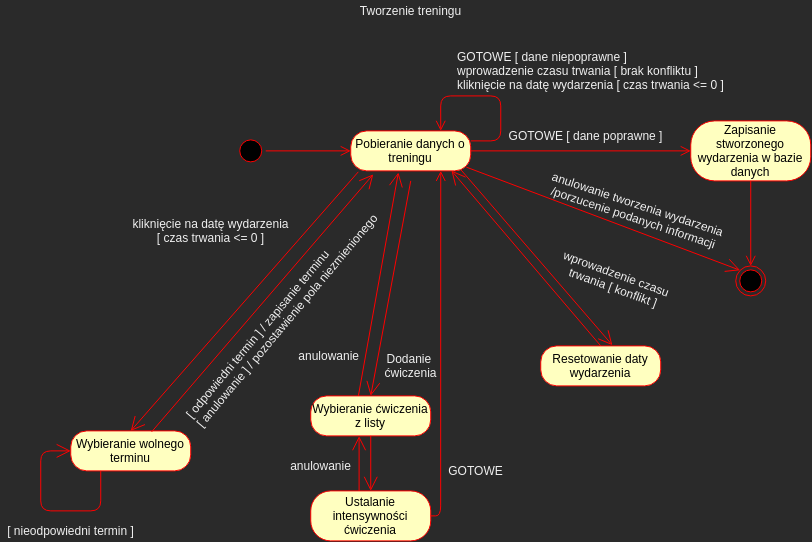

The diagram above was exported from draw.io. Its source (the exported page's mxGraphModel, read from the mxfile embedded in the PNG):
<mxGraphModel dx="155.24" dy="-111.61" grid="1" gridSize="10" guides="1" tooltips="1" connect="1" arrows="1" fold="1" page="0" pageScale="1" pageWidth="827" pageHeight="1169" math="0" shadow="0">
  <root>
    <mxCell id="tpxs9E5fP5tjWKgEJ6xE-0" />
    <mxCell id="tpxs9E5fP5tjWKgEJ6xE-1" parent="tpxs9E5fP5tjWKgEJ6xE-0" />
    <mxCell id="vwit6E5UPdZdTNKM81ur-0" value="" style="endArrow=open;endFill=1;endSize=12;html=1;strokeColor=#FF0000;exitX=0.063;exitY=1.024;exitDx=0;exitDy=0;entryX=0.5;entryY=0;entryDx=0;entryDy=0;exitPerimeter=0;" edge="1" parent="tpxs9E5fP5tjWKgEJ6xE-1" source="vwit6E5UPdZdTNKM81ur-3" target="vwit6E5UPdZdTNKM81ur-17">
      <mxGeometry width="160" relative="1" as="geometry">
        <mxPoint x="225" y="345" as="sourcePoint" />
        <mxPoint x="280" y="535" as="targetPoint" />
      </mxGeometry>
    </mxCell>
    <mxCell id="vwit6E5UPdZdTNKM81ur-1" value="Tworzenie treningu" style="text;html=1;align=center;verticalAlign=middle;resizable=0;points=[];autosize=1;" vertex="1" parent="tpxs9E5fP5tjWKgEJ6xE-1">
      <mxGeometry x="360" y="300" width="120" height="20" as="geometry" />
    </mxCell>
    <mxCell id="vwit6E5UPdZdTNKM81ur-2" value="" style="ellipse;html=1;shape=startState;fillColor=#000000;strokeColor=#ff0000;" vertex="1" parent="tpxs9E5fP5tjWKgEJ6xE-1">
      <mxGeometry x="245" y="435" width="30" height="30" as="geometry" />
    </mxCell>
    <mxCell id="vwit6E5UPdZdTNKM81ur-3" value="Pobieranie danych o treningu" style="rounded=1;whiteSpace=wrap;html=1;arcSize=40;fontColor=#000000;fillColor=#ffffc0;strokeColor=#ff0000;" vertex="1" parent="tpxs9E5fP5tjWKgEJ6xE-1">
      <mxGeometry x="360" y="430" width="120" height="40" as="geometry" />
    </mxCell>
    <mxCell id="vwit6E5UPdZdTNKM81ur-4" value="" style="edgeStyle=orthogonalEdgeStyle;html=1;verticalAlign=bottom;endArrow=open;endSize=8;strokeColor=#ff0000;exitX=1;exitY=0.5;exitDx=0;exitDy=0;entryX=0;entryY=0.5;entryDx=0;entryDy=0;" edge="1" parent="tpxs9E5fP5tjWKgEJ6xE-1" source="vwit6E5UPdZdTNKM81ur-2" target="vwit6E5UPdZdTNKM81ur-3">
      <mxGeometry relative="1" as="geometry">
        <mxPoint x="90" y="540" as="targetPoint" />
        <mxPoint x="90" y="295" as="sourcePoint" />
        <Array as="points" />
      </mxGeometry>
    </mxCell>
    <mxCell id="vwit6E5UPdZdTNKM81ur-5" value="" style="endArrow=open;endFill=1;endSize=12;html=1;strokeColor=#FF0000;exitX=0.963;exitY=0.906;exitDx=0;exitDy=0;entryX=0;entryY=0;entryDx=0;entryDy=0;exitPerimeter=0;" edge="1" parent="tpxs9E5fP5tjWKgEJ6xE-1" source="vwit6E5UPdZdTNKM81ur-3" target="vwit6E5UPdZdTNKM81ur-12">
      <mxGeometry width="160" relative="1" as="geometry">
        <mxPoint x="400" y="480" as="sourcePoint" />
        <mxPoint x="560" y="555" as="targetPoint" />
      </mxGeometry>
    </mxCell>
    <mxCell id="vwit6E5UPdZdTNKM81ur-6" value="" style="endArrow=open;endFill=1;endSize=12;html=1;strokeColor=#FF0000;entryX=0.597;entryY=-0.017;entryDx=0;entryDy=0;entryPerimeter=0;exitX=0.92;exitY=0.978;exitDx=0;exitDy=0;exitPerimeter=0;" edge="1" parent="tpxs9E5fP5tjWKgEJ6xE-1" target="vwit6E5UPdZdTNKM81ur-16" source="vwit6E5UPdZdTNKM81ur-3">
      <mxGeometry width="160" relative="1" as="geometry">
        <mxPoint x="450" y="472" as="sourcePoint" />
        <mxPoint x="420" y="635" as="targetPoint" />
      </mxGeometry>
    </mxCell>
    <mxCell id="vwit6E5UPdZdTNKM81ur-7" value="" style="edgeStyle=orthogonalEdgeStyle;html=1;verticalAlign=bottom;endArrow=open;endSize=8;strokeColor=#ff0000;exitX=1;exitY=0.5;exitDx=0;exitDy=0;entryX=0;entryY=0.5;entryDx=0;entryDy=0;" edge="1" parent="tpxs9E5fP5tjWKgEJ6xE-1" source="vwit6E5UPdZdTNKM81ur-3" target="vwit6E5UPdZdTNKM81ur-11">
      <mxGeometry relative="1" as="geometry">
        <mxPoint x="620" y="450" as="targetPoint" />
        <mxPoint x="315" y="460" as="sourcePoint" />
        <Array as="points" />
      </mxGeometry>
    </mxCell>
    <mxCell id="vwit6E5UPdZdTNKM81ur-8" value="GOTOWE [ dane poprawne ]" style="text;html=1;align=center;verticalAlign=middle;resizable=0;points=[];autosize=1;" vertex="1" parent="tpxs9E5fP5tjWKgEJ6xE-1">
      <mxGeometry x="510" y="425" width="170" height="20" as="geometry" />
    </mxCell>
    <mxCell id="vwit6E5UPdZdTNKM81ur-9" value="GOTOWE [ dane niepoprawne ]&lt;br&gt;wprowadzenie czasu trwania [ brak konfliktu ]&lt;br&gt;kliknięcie na datę wydarzenia [ czas trwania &amp;lt;= 0 ]" style="text;html=1;align=left;verticalAlign=middle;resizable=0;points=[];autosize=1;" vertex="1" parent="tpxs9E5fP5tjWKgEJ6xE-1">
      <mxGeometry x="465" y="345" width="280" height="50" as="geometry" />
    </mxCell>
    <mxCell id="vwit6E5UPdZdTNKM81ur-10" value="" style="edgeStyle=orthogonalEdgeStyle;html=1;verticalAlign=bottom;endArrow=open;endSize=8;strokeColor=#ff0000;exitX=1;exitY=0.25;exitDx=0;exitDy=0;entryX=0.75;entryY=0;entryDx=0;entryDy=0;" edge="1" parent="tpxs9E5fP5tjWKgEJ6xE-1" source="vwit6E5UPdZdTNKM81ur-3" target="vwit6E5UPdZdTNKM81ur-3">
      <mxGeometry relative="1" as="geometry">
        <mxPoint x="630" y="460" as="targetPoint" />
        <mxPoint x="490" y="460" as="sourcePoint" />
        <Array as="points">
          <mxPoint x="510" y="440" />
          <mxPoint x="510" y="395" />
          <mxPoint x="450" y="395" />
        </Array>
      </mxGeometry>
    </mxCell>
    <mxCell id="vwit6E5UPdZdTNKM81ur-11" value="Zapisanie stworzonego wydarzenia w bazie danych" style="rounded=1;whiteSpace=wrap;html=1;arcSize=40;fontColor=#000000;fillColor=#ffffc0;strokeColor=#ff0000;" vertex="1" parent="tpxs9E5fP5tjWKgEJ6xE-1">
      <mxGeometry x="700" y="420" width="120" height="60" as="geometry" />
    </mxCell>
    <mxCell id="vwit6E5UPdZdTNKM81ur-12" value="" style="ellipse;html=1;shape=endState;fillColor=#000000;strokeColor=#ff0000;" vertex="1" parent="tpxs9E5fP5tjWKgEJ6xE-1">
      <mxGeometry x="745" y="565" width="30" height="30" as="geometry" />
    </mxCell>
    <mxCell id="vwit6E5UPdZdTNKM81ur-13" value="" style="edgeStyle=orthogonalEdgeStyle;html=1;verticalAlign=bottom;endArrow=open;endSize=8;strokeColor=#ff0000;exitX=0.5;exitY=1;exitDx=0;exitDy=0;entryX=0.5;entryY=0;entryDx=0;entryDy=0;" edge="1" parent="tpxs9E5fP5tjWKgEJ6xE-1" source="vwit6E5UPdZdTNKM81ur-11" target="vwit6E5UPdZdTNKM81ur-12">
      <mxGeometry relative="1" as="geometry">
        <mxPoint x="710" y="460" as="targetPoint" />
        <mxPoint x="490" y="460.0000000000001" as="sourcePoint" />
        <Array as="points" />
      </mxGeometry>
    </mxCell>
    <mxCell id="vwit6E5UPdZdTNKM81ur-14" value="anulowanie tworzenia wydarzenia&lt;br&gt;/porzucenie podanych informacji" style="text;html=1;align=center;verticalAlign=middle;resizable=0;points=[];autosize=1;rotation=18.3;" vertex="1" parent="tpxs9E5fP5tjWKgEJ6xE-1">
      <mxGeometry x="550" y="495" width="190" height="30" as="geometry" />
    </mxCell>
    <mxCell id="vwit6E5UPdZdTNKM81ur-15" value="&lt;span style=&quot;text-align: left&quot;&gt;wprowadzenie czasu &lt;br&gt;trwania [ konflikt ]&lt;/span&gt;" style="text;html=1;align=center;verticalAlign=middle;resizable=0;points=[];autosize=1;rotation=20;" vertex="1" parent="tpxs9E5fP5tjWKgEJ6xE-1">
      <mxGeometry x="560" y="565" width="130" height="30" as="geometry" />
    </mxCell>
    <mxCell id="vwit6E5UPdZdTNKM81ur-16" value="Resetowanie daty wydarzenia" style="rounded=1;whiteSpace=wrap;html=1;arcSize=40;fontColor=#000000;fillColor=#ffffc0;strokeColor=#ff0000;" vertex="1" parent="tpxs9E5fP5tjWKgEJ6xE-1">
      <mxGeometry x="550" y="645" width="120" height="40" as="geometry" />
    </mxCell>
    <mxCell id="vwit6E5UPdZdTNKM81ur-17" value="Wybieranie wolnego terminu" style="rounded=1;whiteSpace=wrap;html=1;arcSize=40;fontColor=#000000;fillColor=#ffffc0;strokeColor=#ff0000;" vertex="1" parent="tpxs9E5fP5tjWKgEJ6xE-1">
      <mxGeometry x="80" y="730" width="120" height="40" as="geometry" />
    </mxCell>
    <mxCell id="vwit6E5UPdZdTNKM81ur-18" value="&lt;span style=&quot;text-align: left&quot;&gt;kliknięcie na datę wydarzenia&lt;br&gt;[ czas trwania &amp;lt;= 0 ]&lt;/span&gt;" style="text;html=1;align=center;verticalAlign=middle;resizable=0;points=[];autosize=1;" vertex="1" parent="tpxs9E5fP5tjWKgEJ6xE-1">
      <mxGeometry x="135" y="515" width="170" height="30" as="geometry" />
    </mxCell>
    <mxCell id="vwit6E5UPdZdTNKM81ur-19" value="" style="endArrow=open;endFill=1;endSize=12;html=1;strokeColor=#FF0000;exitX=0.5;exitY=0;exitDx=0;exitDy=0;entryX=0.839;entryY=0.992;entryDx=0;entryDy=0;entryPerimeter=0;" edge="1" parent="tpxs9E5fP5tjWKgEJ6xE-1" source="vwit6E5UPdZdTNKM81ur-16" target="vwit6E5UPdZdTNKM81ur-3">
      <mxGeometry width="160" relative="1" as="geometry">
        <mxPoint x="460" y="480" as="sourcePoint" />
        <mxPoint x="444" y="480" as="targetPoint" />
      </mxGeometry>
    </mxCell>
    <mxCell id="vwit6E5UPdZdTNKM81ur-20" value="" style="endArrow=open;endFill=1;endSize=12;html=1;strokeColor=#FF0000;exitX=0.674;exitY=0.024;exitDx=0;exitDy=0;entryX=0.188;entryY=1.086;entryDx=0;entryDy=0;exitPerimeter=0;entryPerimeter=0;" edge="1" parent="tpxs9E5fP5tjWKgEJ6xE-1" source="vwit6E5UPdZdTNKM81ur-17" target="vwit6E5UPdZdTNKM81ur-3">
      <mxGeometry width="160" relative="1" as="geometry">
        <mxPoint x="400" y="480" as="sourcePoint" />
        <mxPoint x="400" y="475" as="targetPoint" />
      </mxGeometry>
    </mxCell>
    <mxCell id="vwit6E5UPdZdTNKM81ur-21" value="[ odpowiedni termin ] / zapisanie terminu&lt;br&gt;[ anulowanie ] / pozostawienie pola niezmienionego" style="text;html=1;align=left;verticalAlign=middle;resizable=0;points=[];autosize=1;rotation=-50;" vertex="1" parent="tpxs9E5fP5tjWKgEJ6xE-1">
      <mxGeometry x="150" y="595" width="290" height="30" as="geometry" />
    </mxCell>
    <mxCell id="vwit6E5UPdZdTNKM81ur-22" value="" style="endArrow=open;endFill=1;endSize=12;html=1;strokeColor=#FF0000;exitX=0.25;exitY=1;exitDx=0;exitDy=0;entryX=0;entryY=0.5;entryDx=0;entryDy=0;" edge="1" parent="tpxs9E5fP5tjWKgEJ6xE-1" source="vwit6E5UPdZdTNKM81ur-17" target="vwit6E5UPdZdTNKM81ur-17">
      <mxGeometry width="160" relative="1" as="geometry">
        <mxPoint x="390" y="567" as="sourcePoint" />
        <mxPoint x="40" y="680" as="targetPoint" />
        <Array as="points">
          <mxPoint x="110" y="810" />
          <mxPoint x="50" y="810" />
          <mxPoint x="50" y="750" />
        </Array>
      </mxGeometry>
    </mxCell>
    <mxCell id="vwit6E5UPdZdTNKM81ur-23" value="[ nieodpowiedni termin ]" style="text;html=1;align=center;verticalAlign=middle;resizable=0;points=[];autosize=1;" vertex="1" parent="tpxs9E5fP5tjWKgEJ6xE-1">
      <mxGeometry x="10" y="820" width="140" height="20" as="geometry" />
    </mxCell>
    <mxCell id="vwit6E5UPdZdTNKM81ur-24" value="Wybieranie ćwiczenia z listy" style="rounded=1;whiteSpace=wrap;html=1;arcSize=40;fontColor=#000000;fillColor=#ffffc0;strokeColor=#ff0000;" vertex="1" parent="tpxs9E5fP5tjWKgEJ6xE-1">
      <mxGeometry x="320" y="695" width="120" height="40" as="geometry" />
    </mxCell>
    <mxCell id="vwit6E5UPdZdTNKM81ur-25" value="Ustalanie intensywności ćwiczenia" style="rounded=1;whiteSpace=wrap;html=1;arcSize=40;fontColor=#000000;fillColor=#ffffc0;strokeColor=#ff0000;" vertex="1" parent="tpxs9E5fP5tjWKgEJ6xE-1">
      <mxGeometry x="320" y="790" width="120" height="50" as="geometry" />
    </mxCell>
    <mxCell id="vwit6E5UPdZdTNKM81ur-26" value="" style="endArrow=open;endFill=1;endSize=12;html=1;strokeColor=#FF0000;entryX=0.5;entryY=0;entryDx=0;entryDy=0;" edge="1" parent="tpxs9E5fP5tjWKgEJ6xE-1" target="vwit6E5UPdZdTNKM81ur-24">
      <mxGeometry width="160" relative="1" as="geometry">
        <mxPoint x="420" y="480" as="sourcePoint" />
        <mxPoint x="631.6400000000001" y="654.32" as="targetPoint" />
      </mxGeometry>
    </mxCell>
    <mxCell id="vwit6E5UPdZdTNKM81ur-27" value="Dodanie &lt;br&gt;ćwiczenia" style="text;html=1;align=center;verticalAlign=middle;resizable=0;points=[];autosize=1;" vertex="1" parent="tpxs9E5fP5tjWKgEJ6xE-1">
      <mxGeometry x="385" y="650" width="70" height="30" as="geometry" />
    </mxCell>
    <mxCell id="vwit6E5UPdZdTNKM81ur-28" value="" style="endArrow=open;endFill=1;endSize=12;html=1;strokeColor=#FF0000;entryX=0.5;entryY=0;entryDx=0;entryDy=0;exitX=0.5;exitY=1;exitDx=0;exitDy=0;" edge="1" parent="tpxs9E5fP5tjWKgEJ6xE-1" source="vwit6E5UPdZdTNKM81ur-24" target="vwit6E5UPdZdTNKM81ur-25">
      <mxGeometry width="160" relative="1" as="geometry">
        <mxPoint x="390" y="480" as="sourcePoint" />
        <mxPoint x="390" y="705" as="targetPoint" />
      </mxGeometry>
    </mxCell>
    <mxCell id="vwit6E5UPdZdTNKM81ur-29" value="" style="endArrow=open;endFill=1;endSize=12;html=1;strokeColor=#FF0000;entryX=0.403;entryY=1.006;entryDx=0;entryDy=0;exitX=0.403;exitY=0;exitDx=0;exitDy=0;entryPerimeter=0;exitPerimeter=0;" edge="1" parent="tpxs9E5fP5tjWKgEJ6xE-1" source="vwit6E5UPdZdTNKM81ur-25" target="vwit6E5UPdZdTNKM81ur-24">
      <mxGeometry width="160" relative="1" as="geometry">
        <mxPoint x="401.76" y="747.28" as="sourcePoint" />
        <mxPoint x="401.76" y="800.4000000000001" as="targetPoint" />
      </mxGeometry>
    </mxCell>
    <mxCell id="vwit6E5UPdZdTNKM81ur-30" value="anulowanie" style="text;html=1;align=center;verticalAlign=middle;resizable=0;points=[];autosize=1;" vertex="1" parent="tpxs9E5fP5tjWKgEJ6xE-1">
      <mxGeometry x="290" y="755" width="80" height="20" as="geometry" />
    </mxCell>
    <mxCell id="vwit6E5UPdZdTNKM81ur-31" value="" style="endArrow=open;endFill=1;endSize=12;html=1;strokeColor=#FF0000;exitX=0.397;exitY=0;exitDx=0;exitDy=0;exitPerimeter=0;entryX=0.397;entryY=1.039;entryDx=0;entryDy=0;entryPerimeter=0;" edge="1" parent="tpxs9E5fP5tjWKgEJ6xE-1" source="vwit6E5UPdZdTNKM81ur-24" target="vwit6E5UPdZdTNKM81ur-3">
      <mxGeometry width="160" relative="1" as="geometry">
        <mxPoint x="418.36" y="800" as="sourcePoint" />
        <mxPoint x="407" y="500" as="targetPoint" />
      </mxGeometry>
    </mxCell>
    <mxCell id="vwit6E5UPdZdTNKM81ur-32" value="anulowanie" style="text;html=1;align=right;verticalAlign=middle;resizable=0;points=[];autosize=1;" vertex="1" parent="tpxs9E5fP5tjWKgEJ6xE-1">
      <mxGeometry x="290" y="645" width="80" height="20" as="geometry" />
    </mxCell>
    <mxCell id="vwit6E5UPdZdTNKM81ur-35" value="" style="edgeStyle=orthogonalEdgeStyle;html=1;verticalAlign=bottom;endArrow=open;endSize=8;strokeColor=#ff0000;exitX=1;exitY=0.5;exitDx=0;exitDy=0;entryX=0.75;entryY=1;entryDx=0;entryDy=0;" edge="1" parent="tpxs9E5fP5tjWKgEJ6xE-1" source="vwit6E5UPdZdTNKM81ur-25" target="vwit6E5UPdZdTNKM81ur-3">
      <mxGeometry relative="1" as="geometry">
        <mxPoint x="370" y="460" as="targetPoint" />
        <mxPoint x="285" y="460" as="sourcePoint" />
        <Array as="points" />
      </mxGeometry>
    </mxCell>
    <mxCell id="vwit6E5UPdZdTNKM81ur-36" value="GOTOWE" style="text;html=1;align=center;verticalAlign=middle;resizable=0;points=[];autosize=1;" vertex="1" parent="tpxs9E5fP5tjWKgEJ6xE-1">
      <mxGeometry x="450" y="760" width="70" height="20" as="geometry" />
    </mxCell>
  </root>
</mxGraphModel>